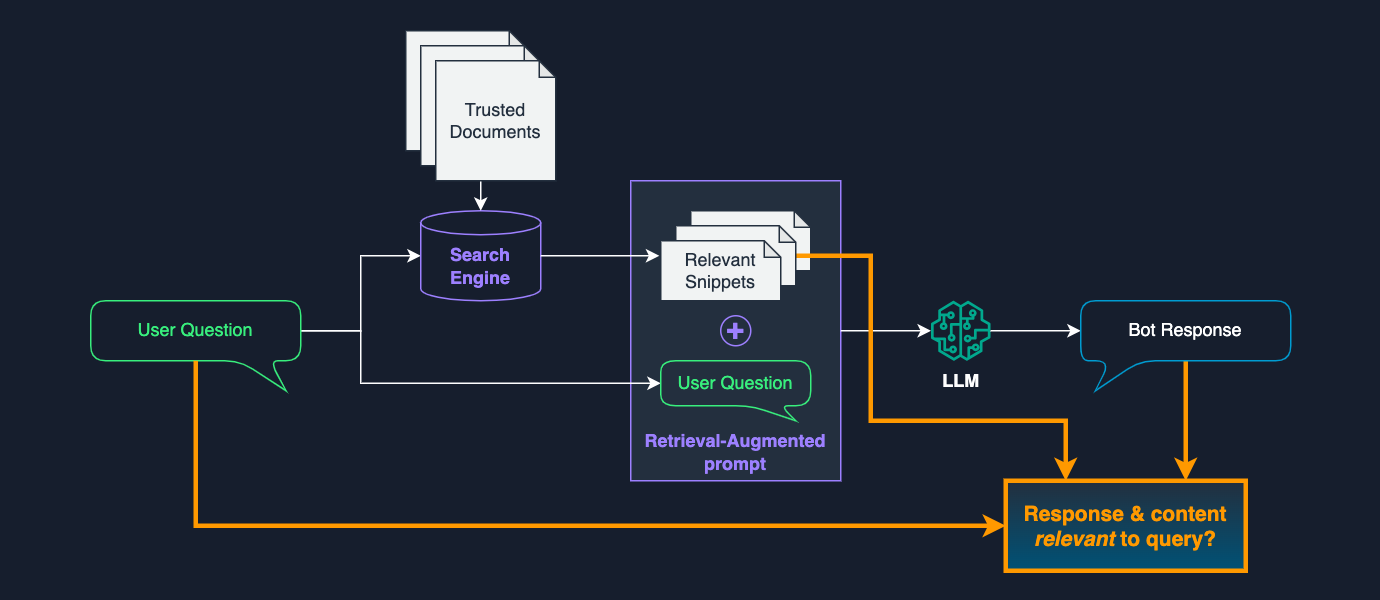

The diagram above was exported from draw.io. Its source (the exported page's mxGraphModel, read from the mxfile embedded in the PNG):
<mxGraphModel dx="903" dy="1843" grid="1" gridSize="10" guides="1" tooltips="1" connect="1" arrows="1" fold="1" page="1" pageScale="1" pageWidth="827" pageHeight="1169" background="#161E2D" math="0" shadow="0">
  <root>
    <mxCell id="0" />
    <mxCell id="1" parent="0" />
    <mxCell id="MOAFutHj9Ey5UAQrG8HG-47" value="" style="rounded=0;whiteSpace=wrap;html=1;fillColor=none;strokeColor=none;" parent="1" vertex="1">
      <mxGeometry x="40" y="-40" width="920" height="400" as="geometry" />
    </mxCell>
    <mxCell id="MOAFutHj9Ey5UAQrG8HG-13" value="Retrieval-Augmented prompt" style="rounded=0;whiteSpace=wrap;html=1;verticalAlign=bottom;spacing=4;fillColor=#232F3E;strokeColor=#9D80FF;fontColor=#9D80FF;fontStyle=1" parent="1" vertex="1">
      <mxGeometry x="460" y="80" width="140" height="200" as="geometry" />
    </mxCell>
    <mxCell id="MOAFutHj9Ey5UAQrG8HG-1" value="Trusted Documents" style="shape=note;whiteSpace=wrap;html=1;backgroundOutline=1;darkOpacity=0.05;size=11;spacing=4;fillColor=#f1f3f3;strokeColor=#232f3E;fontColor=#232F3E;" parent="1" vertex="1">
      <mxGeometry x="310" y="-20" width="80" height="80" as="geometry" />
    </mxCell>
    <mxCell id="MOAFutHj9Ey5UAQrG8HG-11" style="edgeStyle=orthogonalEdgeStyle;rounded=0;orthogonalLoop=1;jettySize=auto;html=1;exitX=0;exitY=0;exitDx=140;exitDy=20;exitPerimeter=0;strokeColor=#FFFFFF;entryX=0;entryY=0.5;entryDx=0;entryDy=0;entryPerimeter=0;" parent="1" source="MOAFutHj9Ey5UAQrG8HG-2" target="MOAFutHj9Ey5UAQrG8HG-6" edge="1">
      <mxGeometry relative="1" as="geometry">
        <mxPoint x="220" y="70" as="targetPoint" />
      </mxGeometry>
    </mxCell>
    <mxCell id="MOAFutHj9Ey5UAQrG8HG-25" style="edgeStyle=orthogonalEdgeStyle;rounded=0;orthogonalLoop=1;jettySize=auto;html=1;exitX=0;exitY=0;exitDx=140;exitDy=20;exitPerimeter=0;entryX=0;entryY=0;entryDx=0;entryDy=15;entryPerimeter=0;strokeColor=#FFFFFF;" parent="1" source="MOAFutHj9Ey5UAQrG8HG-2" target="MOAFutHj9Ey5UAQrG8HG-14" edge="1">
      <mxGeometry relative="1" as="geometry">
        <Array as="points">
          <mxPoint x="280" y="180" />
          <mxPoint x="280" y="215" />
        </Array>
      </mxGeometry>
    </mxCell>
    <mxCell id="MOAFutHj9Ey5UAQrG8HG-2" value="User Question" style="shape=callout;whiteSpace=wrap;html=1;perimeter=calloutPerimeter;size=20;position=0.71;position2=0.93;rounded=1;spacing=4;fillColor=none;strokeColor=#38ef7d;fontColor=#38EF7D;" parent="1" vertex="1">
      <mxGeometry x="100" y="160" width="140" height="60" as="geometry" />
    </mxCell>
    <mxCell id="MOAFutHj9Ey5UAQrG8HG-6" value="Search Engine" style="shape=cylinder3;whiteSpace=wrap;html=1;boundedLbl=1;backgroundOutline=1;size=8;spacing=4;fillColor=none;strokeColor=#9D80FF;fontColor=#9D80FF;fontStyle=1" parent="1" vertex="1">
      <mxGeometry x="320" y="100" width="80" height="60" as="geometry" />
    </mxCell>
    <mxCell id="MOAFutHj9Ey5UAQrG8HG-12" value="LLM" style="sketch=0;outlineConnect=0;fontColor=#FFFFFF;gradientColor=none;fillColor=#01A88D;strokeColor=none;dashed=0;verticalLabelPosition=bottom;verticalAlign=top;align=center;html=1;fontSize=12;fontStyle=1;aspect=fixed;pointerEvents=1;shape=mxgraph.aws4.sagemaker_model;" parent="1" vertex="1">
      <mxGeometry x="660" y="160" width="40" height="40" as="geometry" />
    </mxCell>
    <mxCell id="MOAFutHj9Ey5UAQrG8HG-19" style="edgeStyle=orthogonalEdgeStyle;rounded=0;orthogonalLoop=1;jettySize=auto;html=1;exitX=1;exitY=0.5;exitDx=0;exitDy=0;strokeColor=#FFFFFF;" parent="1" source="MOAFutHj9Ey5UAQrG8HG-13" target="MOAFutHj9Ey5UAQrG8HG-12" edge="1">
      <mxGeometry relative="1" as="geometry" />
    </mxCell>
    <mxCell id="MOAFutHj9Ey5UAQrG8HG-14" value="User Question" style="shape=callout;whiteSpace=wrap;html=1;perimeter=calloutPerimeter;size=10;position=0.6;position2=0.9;rounded=1;spacing=4;fillColor=none;strokeColor=#38EF7D;fontColor=#38EF7D;" parent="1" vertex="1">
      <mxGeometry x="480" y="200" width="100" height="40" as="geometry" />
    </mxCell>
    <mxCell id="MOAFutHj9Ey5UAQrG8HG-16" value="" style="shape=note;whiteSpace=wrap;html=1;backgroundOutline=1;darkOpacity=0.05;size=11;spacing=4;fillColor=#F1F3F3;strokeColor=#232F3E;fontColor=#232F3E;" parent="1" vertex="1">
      <mxGeometry x="500" y="100" width="80" height="40" as="geometry" />
    </mxCell>
    <mxCell id="MOAFutHj9Ey5UAQrG8HG-20" style="edgeStyle=orthogonalEdgeStyle;rounded=0;orthogonalLoop=1;jettySize=auto;html=1;strokeColor=#FFFFFF;entryX=0;entryY=0;entryDx=0;entryDy=20;entryPerimeter=0;" parent="1" source="MOAFutHj9Ey5UAQrG8HG-12" target="MOAFutHj9Ey5UAQrG8HG-10" edge="1">
      <mxGeometry relative="1" as="geometry">
        <mxPoint x="230" y="330" as="sourcePoint" />
        <mxPoint x="740" y="80" as="targetPoint" />
        <Array as="points" />
      </mxGeometry>
    </mxCell>
    <mxCell id="MOAFutHj9Ey5UAQrG8HG-22" style="edgeStyle=orthogonalEdgeStyle;rounded=0;orthogonalLoop=1;jettySize=auto;html=1;exitX=0.5;exitY=1;exitDx=0;exitDy=0;exitPerimeter=0;entryX=0.5;entryY=0;entryDx=0;entryDy=0;entryPerimeter=0;strokeColor=#FFFFFF;" parent="1" source="MOAFutHj9Ey5UAQrG8HG-8" target="MOAFutHj9Ey5UAQrG8HG-6" edge="1">
      <mxGeometry relative="1" as="geometry" />
    </mxCell>
    <mxCell id="MOAFutHj9Ey5UAQrG8HG-18" style="edgeStyle=orthogonalEdgeStyle;rounded=0;orthogonalLoop=1;jettySize=auto;html=1;exitX=1;exitY=0.5;exitDx=0;exitDy=0;exitPerimeter=0;strokeColor=#FFFFFF;entryX=-0.012;entryY=0.25;entryDx=0;entryDy=0;entryPerimeter=0;" parent="1" source="MOAFutHj9Ey5UAQrG8HG-6" target="MOAFutHj9Ey5UAQrG8HG-21" edge="1">
      <mxGeometry relative="1" as="geometry">
        <mxPoint x="560" y="360" as="targetPoint" />
        <Array as="points" />
      </mxGeometry>
    </mxCell>
    <mxCell id="MOAFutHj9Ey5UAQrG8HG-8" value="Trusted Documents" style="shape=note;whiteSpace=wrap;html=1;backgroundOutline=1;darkOpacity=0.05;size=11;spacing=4;fillColor=#f1f3f3;strokeColor=#232f3E;fontColor=#232F3E;" parent="1" vertex="1">
      <mxGeometry x="320" y="-10" width="80" height="80" as="geometry" />
    </mxCell>
    <mxCell id="MOAFutHj9Ey5UAQrG8HG-9" value="Trusted Documents" style="shape=note;whiteSpace=wrap;html=1;backgroundOutline=1;darkOpacity=0.05;size=11;spacing=4;fillColor=#f1f3f3;strokeColor=#232f3E;fontColor=#232F3E;" parent="1" vertex="1">
      <mxGeometry x="330" width="80" height="80" as="geometry" />
    </mxCell>
    <mxCell id="MOAFutHj9Ey5UAQrG8HG-33" value="+" style="ellipse;whiteSpace=wrap;html=1;aspect=fixed;fontStyle=1;fontSize=20;verticalAlign=middle;spacingBottom=3;fontColor=#9D80FF;fillColor=none;strokeColor=#9D80FF;" parent="1" vertex="1">
      <mxGeometry x="520" y="170" width="20" height="20" as="geometry" />
    </mxCell>
    <mxCell id="MOAFutHj9Ey5UAQrG8HG-41" value="Response &amp;amp; content &lt;i&gt;relevant&lt;/i&gt; to query?" style="rounded=0;whiteSpace=wrap;html=1;strokeColor=#ff9900;fillColor=#232F3E;fontColor=#FF9900;gradientColor=#005276;strokeWidth=3;fontStyle=1;fontSize=14;spacing=6;" parent="1" vertex="1">
      <mxGeometry x="710" y="280" width="160" height="60" as="geometry" />
    </mxCell>
    <mxCell id="MOAFutHj9Ey5UAQrG8HG-42" style="edgeStyle=orthogonalEdgeStyle;rounded=0;orthogonalLoop=1;jettySize=auto;html=1;entryX=0.75;entryY=0;entryDx=0;entryDy=0;strokeColor=#FF9900;strokeWidth=3;" parent="1" source="MOAFutHj9Ey5UAQrG8HG-10" target="MOAFutHj9Ey5UAQrG8HG-41" edge="1">
      <mxGeometry relative="1" as="geometry">
        <mxPoint x="840" y="170" as="sourcePoint" />
        <mxPoint x="840" y="80" as="targetPoint" />
      </mxGeometry>
    </mxCell>
    <mxCell id="MOAFutHj9Ey5UAQrG8HG-43" style="edgeStyle=orthogonalEdgeStyle;rounded=0;orthogonalLoop=1;jettySize=auto;html=1;entryX=0.25;entryY=0;entryDx=0;entryDy=0;strokeColor=#FF9900;strokeWidth=3;" parent="1" source="MOAFutHj9Ey5UAQrG8HG-17" target="MOAFutHj9Ey5UAQrG8HG-41" edge="1">
      <mxGeometry relative="1" as="geometry">
        <mxPoint x="580" y="140" as="sourcePoint" />
        <mxPoint x="760" y="80" as="targetPoint" />
        <Array as="points">
          <mxPoint x="620" y="130" />
          <mxPoint x="620" y="240" />
          <mxPoint x="750" y="240" />
        </Array>
      </mxGeometry>
    </mxCell>
    <mxCell id="MOAFutHj9Ey5UAQrG8HG-10" value="Bot Response" style="shape=callout;whiteSpace=wrap;html=1;perimeter=calloutPerimeter;size=20;position=0.14;position2=0.07;rounded=1;base=20;spacing=4;fillColor=none;strokeColor=#009CD1;fontColor=#FFFFFF;" parent="1" vertex="1">
      <mxGeometry x="760" y="160" width="140" height="60" as="geometry" />
    </mxCell>
    <mxCell id="MOAFutHj9Ey5UAQrG8HG-17" value="" style="shape=note;whiteSpace=wrap;html=1;backgroundOutline=1;darkOpacity=0.05;size=11;spacing=4;fillColor=#F1F3F3;strokeColor=#232F3E;fontColor=#232F3E;" parent="1" vertex="1">
      <mxGeometry x="490" y="110" width="80" height="40" as="geometry" />
    </mxCell>
    <mxCell id="MOAFutHj9Ey5UAQrG8HG-21" value="Relevant Snippets" style="shape=note;whiteSpace=wrap;html=1;backgroundOutline=1;darkOpacity=0.05;size=11;spacing=4;fillColor=#F1F3F3;strokeColor=#232F3E;fontColor=#232F3E;" parent="1" vertex="1">
      <mxGeometry x="480" y="120" width="80" height="40" as="geometry" />
    </mxCell>
    <mxCell id="Ta7aLzajWpdah8DS_Q6Y-1" style="edgeStyle=orthogonalEdgeStyle;rounded=0;orthogonalLoop=1;jettySize=auto;html=1;entryX=0;entryY=0.5;entryDx=0;entryDy=0;strokeColor=#FF9900;strokeWidth=3;" edge="1" parent="1" source="MOAFutHj9Ey5UAQrG8HG-2" target="MOAFutHj9Ey5UAQrG8HG-41">
      <mxGeometry relative="1" as="geometry">
        <mxPoint x="580" y="140" as="sourcePoint" />
        <mxPoint x="760" y="290" as="targetPoint" />
        <Array as="points">
          <mxPoint x="170" y="310" />
        </Array>
      </mxGeometry>
    </mxCell>
  </root>
</mxGraphModel>